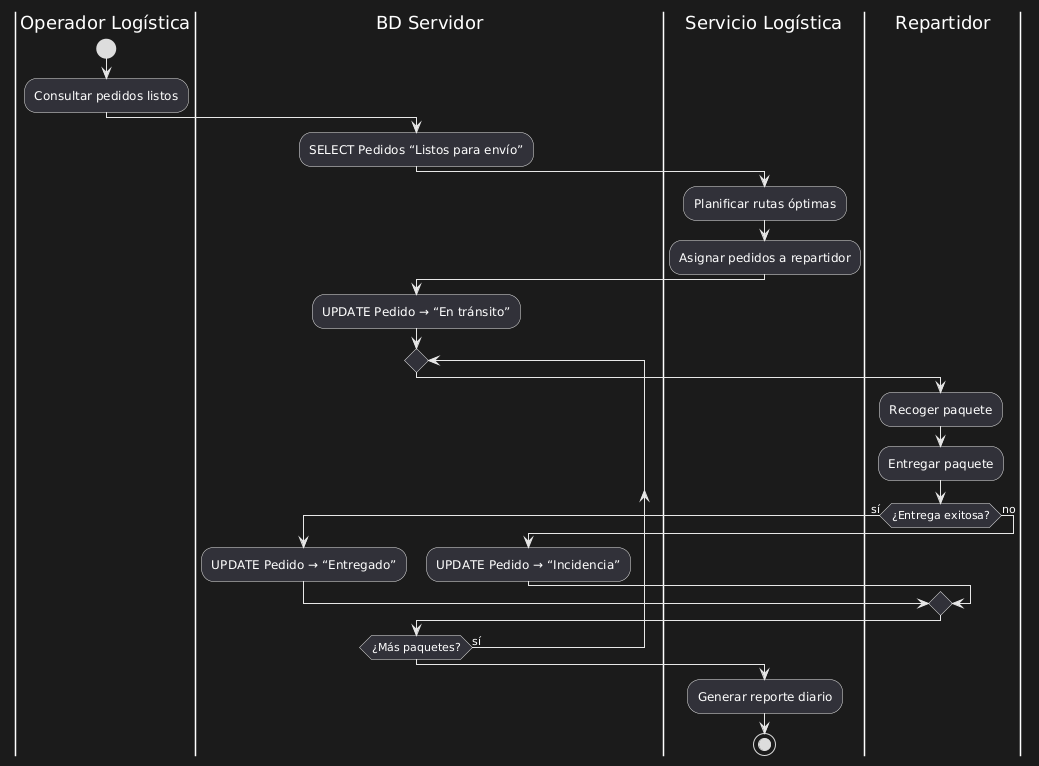

The diagram above was rendered by PlantUML. Its source (embedded in the PNG):
@startuml
|Operador Logística|
start
:Consultar pedidos listos;

|BD Servidor|
:SELECT Pedidos “Listos para envío”;

|Servicio Logística|
:Planificar rutas óptimas;
:Asignar pedidos a repartidor;
|BD Servidor|
:UPDATE Pedido → “En tránsito”;

repeat
    |Repartidor|
    :Recoger paquete;
    :Entregar paquete;
    if (¿Entrega exitosa?) then (sí)
        |BD Servidor|
        :UPDATE Pedido → “Entregado”;
    else (no)
        |BD Servidor|
        :UPDATE Pedido → “Incidencia”;
    endif
repeat while (¿Más paquetes?) is (sí)

|Servicio Logística|
:Generar reporte diario;
stop
@enduml